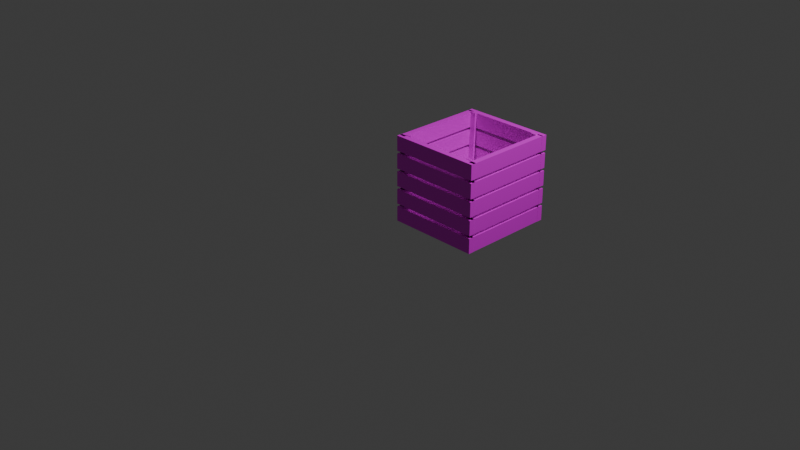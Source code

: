 # Source: compost_v1.blend  (saved by Blender 5.2.44; exported with 4.5.12 LTS)
import bpy
from mathutils import Matrix  # noqa: F401  (used for matrix-valued properties, if any)

bpy.ops.wm.read_factory_settings(use_empty=True)
scene = bpy.context.scene
scene.name = 'Scene'

# ---- collections
col_collection = bpy.data.collections.new('Collection'); scene.collection.children.link(col_collection)

# ---- images (referenced by path relative to the original .blend; pixels are not part of the script)
import os
ASSET_DIR = os.environ.get("B2B_ASSET_DIR", "")  # directory of the original .blend (textures are referenced by path, not embedded)
HERE = os.path.dirname(os.path.abspath(__file__))  # packed textures are extracted next to this script under _unpacked/

def load_image(name, relpath, width, height, colorspace="sRGB"):
    """Load a texture the original file referenced (path relative to the .blend, or extracted next to this script)."""
    p = next((c for c in (os.path.join(HERE, relpath), os.path.join(ASSET_DIR, relpath)) if relpath and os.path.exists(c)), "")
    if p:
        img = bpy.data.images.load(p, check_existing=True)
        img.name = name
    else:  # same state as the original file: an image datablock whose file is absent (Cycles renders it pink)
        img = bpy.data.images.new(name, width, height)
        img.source = "FILE"
        img.filepath = "//" + (relpath or name)
    img.colorspace_settings.name = colorspace
    return img
img_cube_base_color = load_image('Cube Base Color', 'compost Base Color.png', 1024, 1024, 'sRGB')

# ---- materials (node trees are filled in below, after node groups)
mat_material = bpy.data.materials.new('Material')

# ---- material node trees
mat_material.use_nodes = True; mat_material.node_tree.nodes.clear()
_N = mat_material.node_tree.nodes; _L = mat_material.node_tree.links
n0 = _N.new('ShaderNodeBsdfPrincipled'); n0.name = 'Principled BSDF'; n0.location = (-200, 100)
n0.inputs[10].default_value = 0.005
n1 = _N.new('ShaderNodeOutputMaterial'); n1.name = 'Material Output'; n1.location = (200, 100)
n2 = _N.new('ShaderNodeTexImage'); n2.name = 'Image Texture'; n2.location = (-490, 80)
n2.image = img_cube_base_color
_L.new(n0.outputs[0], n1.inputs[0])
_L.new(n2.outputs[0], n0.inputs[0])
n1.is_active_output = True

# ---- world
world_world = bpy.data.worlds.new('World'); scene.world = world_world
world_world.use_nodes = True; world_world.node_tree.nodes.clear()
_N = world_world.node_tree.nodes; _L = world_world.node_tree.links
n0 = _N.new('ShaderNodeOutputWorld'); n0.name = 'World Output'; n0.location = (200, 100)
n1 = _N.new('ShaderNodeBackground'); n1.name = 'Background'; n1.location = (-200, 100)
n1.inputs[0].default_value = (0.05088, 0.05088, 0.05088, 1.0)
_L.new(n1.outputs[0], n0.inputs[0])
n0.is_active_output = True
world_world.color = (0.05088, 0.05088, 0.05088)
world_world.sun_shadow_jitter_overblur = 0.0

# ---- cameras
cam_camera = bpy.data.cameras.new('Camera')
cam_camera.clip_end = 100.0
cam_camera.ortho_scale = 7.314

# ---- lights
light_light = bpy.data.lights.new('Light', 'POINT')
light_light.energy = 1000.0
light_light.shadow_soft_size = 0.1

# ---- meshes
me_cube_001 = bpy.data.meshes.new('Cube.001')
me_cube_001.from_pydata([(0.004299, -0.03093, 0.3743), (0.004299, -0.03093, 0.5348), (0.004299, 0.03093, 0.3743), (0.004299, 0.03093, 0.5348), (1.001, -0.03093, 0.3743), (1.001, -0.03093, 0.5348), (1.001, 0.03093, 0.3743), (1.001, 0.03093, 0.5348), (0.003535, -0.0307, 0.5646), (0.003535, -0.0307, 0.725), (0.003535, 0.03116, 0.5646), (0.003535, 0.03116, 0.725), (1.001, -0.0307, 0.5646), (1.001, -0.0307, 0.725), (1.001, 0.03116, 0.5646), (1.001, 0.03116, 0.725), (0.004299, -0.03093, -0.008682), (0.004299, -0.03093, 0.1517), (0.004299, 0.03093, -0.008682), (0.004299, 0.03093, 0.1517), (1.001, -0.03093, -0.008682), (1.001, -0.03093, 0.1517), (1.001, 0.03093, -0.008682), (1.001, 0.03093, 0.1517), (0.003535, -0.0307, 0.1815), (0.003535, -0.0307, 0.342), (0.003535, 0.03116, 0.1815), (0.003535, 0.03116, 0.342), (1.001, -0.0307, 0.1815), (1.001, -0.0307, 0.342), (1.001, 0.03116, 0.1815), (1.001, 0.03116, 0.342), (0.2813, -0.02406, 1.218), (0.502, -0.02383, 1.373), (0.004299, -0.03093, 0.7549), (0.004299, -0.03093, 0.9153), (0.004299, 0.03093, 0.7549), (0.004299, 0.03093, 0.9153), (1.001, -0.03093, 0.7549), (1.001, -0.03093, 0.9153), (1.001, 0.03093, 0.7549), (1.001, 0.03093, 0.9153), (0.2805, -0.02383, 1.025), (-0.006441, 0.9783, 0.3743), (-0.006441, 0.9783, 0.5348), (-0.006441, 1.04, 0.3743), (-0.006441, 1.04, 0.5348), (0.9906, 0.9783, 0.3743), (0.9906, 0.9783, 0.5348), (0.9906, 1.04, 0.3743), (0.9906, 1.04, 0.5348), (-0.007205, 0.9785, 0.5646), (-0.007205, 0.9785, 0.725), (-0.007205, 1.04, 0.5646), (-0.007205, 1.04, 0.725), (0.9898, 0.9785, 0.5646), (0.9898, 0.9785, 0.725), (0.9898, 1.04, 0.5646), (0.9898, 1.04, 0.725), (-0.006441, 0.9783, -0.008682), (-0.006441, 0.9783, 0.1517), (-0.006441, 1.04, -0.008682), (-0.006441, 1.04, 0.1517), (0.9906, 0.9783, -0.008682), (0.9906, 0.9783, 0.1517), (0.9906, 1.04, -0.008682), (0.9906, 1.04, 0.1517), (-0.007205, 0.9785, 0.1815), (-0.007205, 0.9785, 0.342), (-0.007205, 1.04, 0.1815), (-0.007205, 1.04, 0.342), (0.9898, 0.9785, 0.1815), (0.9898, 0.9785, 0.342), (0.9898, 1.04, 0.1815), (0.9898, 1.04, 0.342), (0.4921, 1.033, 1.182), (0.1196, 0.9776, 0.9204), (0.05714, 0.9772, 0.9204), (0.05728, 0.9537, 0.153), (0.879, 1.023, 1.408), (-0.006441, 0.9783, 0.7549), (-0.006441, 0.9783, 0.9153), (-0.006441, 1.04, 0.7549), (-0.006441, 1.04, 0.9153), (0.9906, 0.9783, 0.7549), (0.9906, 0.9783, 0.9153), (0.9906, 1.04, 0.7549), (0.9906, 1.04, 0.9153), (0.4913, 1.033, 0.9897), (0.9993, -0.001917, 0.3743), (0.9993, -0.001917, 0.5348), (0.9374, -0.00262, 0.3743), (0.9374, -0.00262, 0.5348), (0.988, 0.995, 0.3743), (0.988, 0.995, 0.5348), (0.9261, 0.9943, 0.3743), (0.9261, 0.9943, 0.5348), (0.9991, -0.002684, 0.5646), (0.9991, -0.002684, 0.725), (0.9372, -0.003387, 0.5646), (0.9372, -0.003387, 0.725), (0.9877, 0.9943, 0.5646), (0.9877, 0.9943, 0.725), (0.9259, 0.9936, 0.5646), (0.9259, 0.9936, 0.725), (0.9993, -0.001917, -0.008682), (0.9993, -0.001917, 0.1517), (0.9374, -0.00262, -0.008682), (0.9374, -0.00262, 0.1517), (0.988, 0.995, -0.008682), (0.988, 0.995, 0.1517), (0.9261, 0.9943, -0.008682), (0.9261, 0.9943, 0.1517), (0.9991, -0.002684, 0.1815), (0.9991, -0.002684, 0.342), (0.9372, -0.003387, 0.1815), (0.9372, -0.003387, 0.342), (0.9877, 0.9943, 0.1815), (0.9877, 0.9943, 0.342), (0.9259, 0.9936, 0.1815), (0.9259, 0.9936, 0.342), (0.9868, 0.4965, 1.182), (0.989, 0.2742, 1.408), (0.9993, -0.001917, 0.7549), (0.9993, -0.001917, 0.9153), (0.9374, -0.00262, 0.7549), (0.9374, -0.00262, 0.9153), (0.988, 0.995, 0.7549), (0.988, 0.995, 0.9153), (0.9261, 0.9943, 0.7549), (0.9261, 0.9943, 0.9153), (0.9865, 0.4957, 0.9897), (0.07004, 0.001497, 0.3743), (0.07004, 0.001497, 0.5348), (0.008177, 0.0007937, 0.3743), (0.008177, 0.0007937, 0.5348), (0.05871, 0.9985, 0.3743), (0.05871, 0.9985, 0.5348), (-0.003156, 0.9978, 0.3743), (-0.003156, 0.9978, 0.5348), (0.06982, 0.0007298, 0.5646), (0.06982, 0.0007298, 0.725), (0.007955, 2.667e-05, 0.5646), (0.007955, 2.667e-05, 0.725), (0.05848, 0.9977, 0.5646), (0.05848, 0.9977, 0.725), (-0.003377, 0.997, 0.5646), (-0.003377, 0.997, 0.725), (0.07004, 0.001497, -0.008682), (0.07004, 0.001497, 0.1517), (0.008177, 0.0007937, -0.008682), (0.008177, 0.0007937, 0.1517), (0.05871, 0.9985, -0.008682), (0.05871, 0.9985, 0.1517), (-0.003156, 0.9978, -0.008682), (-0.003156, 0.9978, 0.1517), (0.06982, 0.0007298, 0.1815), (0.06982, 0.0007298, 0.342), (0.007955, 2.667e-05, 0.1815), (0.007955, 2.667e-05, 0.342), (0.05848, 0.9977, 0.1815), (0.05848, 0.9977, 0.342), (-0.003377, 0.997, 0.1815), (-0.003377, 0.997, 0.342), (0.0119, 0.2778, 1.218), (0.1197, 0.954, 0.153), (0.03322, 0.4989, 1.408), (0.07004, 0.001497, 0.7549), (0.07004, 0.001497, 0.9153), (0.008177, 0.0007937, 0.7549), (0.008177, 0.0007937, 0.9153), (0.05871, 0.9985, 0.7549), (0.05871, 0.9985, 0.9153), (-0.003156, 0.9978, 0.7549), (-0.003156, 0.9978, 0.9153), (0.009162, 0.4986, 0.9897), (1.0, 1.0, 0.0), (0.0, 1.0, 0.0), (1.0, 0.002333, 0.0), (0.0, 0.002333, 0.0), (1.0, 0.002333, 0.0), (1.0, 1.0, 0.0), (0.0, 1.0, 0.0), (0.0, 0.002333, 0.0), (0.0435, 1.017, 0.1471), (0.0435, 1.017, 0.02734), (0.0435, 0.008974, 0.1471), (0.0435, 0.008974, 0.02734), (0.9539, 1.017, 0.1471), (0.9539, 1.017, 0.02734), (0.9539, 0.008974, 0.1471), (0.9539, 0.008974, 0.02734), (0.9391, 0.05623, -0.007486), (0.9391, 0.05623, 0.6166), (0.9391, 0.03267, -0.007486), (0.9391, 0.03267, 0.6166), (0.8766, 0.05623, -0.007486), (0.8766, 0.03267, -0.007486), (0.05729, 0.9526, 0.9212), (0.05743, 0.929, 0.1537), (0.1197, 0.9529, 0.9212), (0.1199, 0.9294, 0.1537), (1.327, 0.945, 0.4733), (0.9261, 0.9776, 0.9204), (0.8637, 0.9772, 0.9204), (0.8638, 0.9526, 0.9212), (0.9263, 0.9529, 0.9212), (0.864, 0.9285, 0.137), (0.9264, 0.9288, 0.137), (0.8638, 0.9532, 0.1362), (0.9263, 0.9535, 0.1362), (0.9261, 0.05721, 0.9204), (0.8637, 0.05684, 0.9204), (0.8638, 0.03216, 0.9212), (0.9263, 0.03253, 0.9212), (0.864, 0.008212, 0.1412), (0.9264, 0.008581, 0.1412), (0.8638, 0.03289, 0.1404), (0.9263, 0.03326, 0.1404), (0.1284, 0.05721, 0.9204), (0.06595, 0.05684, 0.9204), (0.0661, 0.03216, 0.9212), (0.1285, 0.03253, 0.9212), (0.06624, 0.008148, 0.1391), (0.1287, 0.008517, 0.1391), (0.06609, 0.03283, 0.1383), (0.1285, 0.0332, 0.1383)], [], [(0, 1, 3, 2), (2, 3, 7, 6), (6, 7, 5, 4), (4, 5, 1, 0), (2, 6, 4, 0), (7, 3, 1, 5), (8, 9, 11, 10), (10, 11, 15, 14), (14, 15, 13, 12), (12, 13, 9, 8), (10, 14, 12, 8), (15, 11, 9, 13), (16, 17, 19, 18), (18, 19, 23, 22), (22, 23, 21, 20), (20, 21, 17, 16), (18, 22, 20, 16), (23, 19, 17, 21), (24, 25, 27, 26), (26, 27, 31, 30), (30, 31, 29, 28), (28, 29, 25, 24), (26, 30, 28, 24), (31, 27, 25, 29), (34, 35, 37, 36), (36, 37, 41, 40), (40, 41, 39, 38), (38, 39, 35, 34), (36, 40, 38, 34), (41, 37, 35, 39), (43, 44, 46, 45), (45, 46, 50, 49), (49, 50, 48, 47), (47, 48, 44, 43), (45, 49, 47, 43), (50, 46, 44, 48), (51, 52, 54, 53), (53, 54, 58, 57), (57, 58, 56, 55), (55, 56, 52, 51), (53, 57, 55, 51), (58, 54, 52, 56), (59, 60, 62, 61), (61, 62, 66, 65), (65, 66, 64, 63), (63, 64, 60, 59), (61, 65, 63, 59), (66, 62, 60, 64), (67, 68, 70, 69), (69, 70, 74, 73), (73, 74, 72, 71), (71, 72, 68, 67), (69, 73, 71, 67), (74, 70, 68, 72), (76, 77, 198, 200), (80, 81, 83, 82), (82, 83, 87, 86), (86, 87, 85, 84), (84, 85, 81, 80), (82, 86, 84, 80), (87, 83, 81, 85), (89, 90, 92, 91), (91, 92, 96, 95), (95, 96, 94, 93), (93, 94, 90, 89), (91, 95, 93, 89), (96, 92, 90, 94), (97, 98, 100, 99), (99, 100, 104, 103), (103, 104, 102, 101), (101, 102, 98, 97), (99, 103, 101, 97), (104, 100, 98, 102), (105, 106, 108, 107), (107, 108, 112, 111), (111, 112, 110, 109), (109, 110, 106, 105), (107, 111, 109, 105), (112, 108, 106, 110), (113, 114, 116, 115), (115, 116, 120, 119), (119, 120, 118, 117), (117, 118, 114, 113), (115, 119, 117, 113), (120, 116, 114, 118), (123, 124, 126, 125), (125, 126, 130, 129), (129, 130, 128, 127), (127, 128, 124, 123), (125, 129, 127, 123), (130, 126, 124, 128), (132, 133, 135, 134), (134, 135, 139, 138), (138, 139, 137, 136), (136, 137, 133, 132), (134, 138, 136, 132), (139, 135, 133, 137), (140, 141, 143, 142), (142, 143, 147, 146), (146, 147, 145, 144), (144, 145, 141, 140), (142, 146, 144, 140), (147, 143, 141, 145), (148, 149, 151, 150), (150, 151, 155, 154), (154, 155, 153, 152), (152, 153, 149, 148), (150, 154, 152, 148), (155, 151, 149, 153), (156, 157, 159, 158), (158, 159, 163, 162), (162, 163, 161, 160), (160, 161, 157, 156), (158, 162, 160, 156), (163, 159, 157, 161), (200, 198, 199, 201), (167, 168, 170, 169), (169, 170, 174, 173), (173, 174, 172, 171), (171, 172, 168, 167), (169, 173, 171, 167), (174, 170, 168, 172), (177, 179, 183, 182), (178, 176, 181, 180), (176, 177, 182, 181), (179, 178, 180, 183), (184, 185, 187, 186), (186, 187, 191, 190), (190, 191, 189, 188), (188, 189, 185, 184), (186, 190, 188, 184), (191, 187, 185, 189), (192, 193, 195, 194), (194, 197, 196, 192), (165, 76, 200, 201), (78, 165, 201, 199), (77, 78, 199, 198), (76, 165, 78, 77), (203, 206, 205, 204), (210, 209, 207, 208), (204, 205, 207, 209), (205, 206, 208, 207), (206, 203, 210, 208), (203, 204, 209, 210), (211, 212, 213, 214), (218, 216, 215, 217), (211, 214, 216, 218), (212, 211, 218, 217), (213, 212, 217, 215), (214, 213, 215, 216), (219, 222, 221, 220), (226, 225, 223, 224), (220, 221, 223, 225), (221, 222, 224, 223), (222, 219, 226, 224), (219, 220, 225, 226)])
_uv = me_cube_001.uv_layers.new(name='UVMap')
_uv.uv.foreach_set('vector', [0.375, 0.0, 0.625, 0.0, 0.625, 0.25, 0.375, 0.25, 0.375, 0.25, 0.625, 0.25, 0.625, 0.5, 0.375, 0.5, 0.375, 0.5, 0.625, 0.5, 0.625, 0.75, 0.375, 0.75, 0.375, 0.75, 0.625, 0.75, 0.625, 1.0, 0.375, 1.0, 0.125, 0.5, 0.375, 0.5, 0.375, 0.75, 0.125, 0.75, 0.625, 0.5, 0.875, 0.5, 0.875, 0.75, 0.625, 0.75, 0.375, 0.0, 0.625, 0.0, 0.625, 0.25, 0.375, 0.25, 0.375, 0.25, 0.625, 0.25, 0.625, 0.5, 0.375, 0.5, 0.375, 0.5, 0.625, 0.5, 0.625, 0.75, 0.375, 0.75, 0.375, 0.75, 0.625, 0.75, 0.625, 1.0, 0.375, 1.0, 0.125, 0.5, 0.375, 0.5, 0.375, 0.75, 0.125, 0.75, 0.625, 0.5, 0.875, 0.5, 0.875, 0.75, 0.625, 0.75, 0.375, 0.0, 0.625, 0.0, 0.625, 0.25, 0.375, 0.25, 0.375, 0.25, 0.625, 0.25, 0.625, 0.5, 0.375, 0.5, 0.375, 0.5, 0.625, 0.5, 0.625, 0.75, 0.375, 0.75, 0.375, 0.75, 0.625, 0.75, 0.625, 1.0, 0.375, 1.0, 0.125, 0.5, 0.375, 0.5, 0.375, 0.75, 0.125, 0.75, 0.625, 0.5, 0.875, 0.5, 0.875, 0.75, 0.625, 0.75, 0.375, 0.0, 0.625, 0.0, 0.625, 0.25, 0.375, 0.25, 0.375, 0.25, 0.625, 0.25, 0.625, 0.5, 0.375, 0.5, 0.375, 0.5, 0.625, 0.5, 0.625, 0.75, 0.375, 0.75, 0.375, 0.75, 0.625, 0.75, 0.625, 1.0, 0.375, 1.0, 0.125, 0.5, 0.375, 0.5, 0.375, 0.75, 0.125, 0.75, 0.625, 0.5, 0.875, 0.5, 0.875, 0.75, 0.625, 0.75, 0.375, 0.0, 0.625, 0.0, 0.625, 0.25, 0.375, 0.25, 0.375, 0.25, 0.625, 0.25, 0.625, 0.5, 0.375, 0.5, 0.375, 0.5, 0.625, 0.5, 0.625, 0.75, 0.375, 0.75, 0.375, 0.75, 0.625, 0.75, 0.625, 1.0, 0.375, 1.0, 0.125, 0.5, 0.375, 0.5, 0.375, 0.75, 0.125, 0.75, 0.625, 0.5, 0.875, 0.5, 0.875, 0.75, 0.625, 0.75, 0.375, 0.0, 0.625, 0.0, 0.625, 0.25, 0.375, 0.25, 0.375, 0.25, 0.625, 0.25, 0.625, 0.5, 0.375, 0.5, 0.375, 0.5, 0.625, 0.5, 0.625, 0.75, 0.375, 0.75, 0.375, 0.75, 0.625, 0.75, 0.625, 1.0, 0.375, 1.0, 0.125, 0.5, 0.375, 0.5, 0.375, 0.75, 0.125, 0.75, 0.625, 0.5, 0.875, 0.5, 0.875, 0.75, 0.625, 0.75, 0.375, 0.0, 0.625, 0.0, 0.625, 0.25, 0.375, 0.25, 0.375, 0.25, 0.625, 0.25, 0.625, 0.5, 0.375, 0.5, 0.375, 0.5, 0.625, 0.5, 0.625, 0.75, 0.375, 0.75, 0.375, 0.75, 0.625, 0.75, 0.625, 1.0, 0.375, 1.0, 0.125, 0.5, 0.375, 0.5, 0.375, 0.75, 0.125, 0.75, 0.625, 0.5, 0.875, 0.5, 0.875, 0.75, 0.625, 0.75, 0.375, 0.0, 0.625, 0.0, 0.625, 0.25, 0.375, 0.25, 0.375, 0.25, 0.625, 0.25, 0.625, 0.5, 0.375, 0.5, 0.375, 0.5, 0.625, 0.5, 0.625, 0.75, 0.375, 0.75, 0.375, 0.75, 0.625, 0.75, 0.625, 1.0, 0.375, 1.0, 0.125, 0.5, 0.375, 0.5, 0.375, 0.75, 0.125, 0.75, 0.625, 0.5, 0.875, 0.5, 0.875, 0.75, 0.625, 0.75, 0.375, 0.0, 0.625, 0.0, 0.625, 0.25, 0.375, 0.25, 0.375, 0.25, 0.625, 0.25, 0.625, 0.5, 0.375, 0.5, 0.375, 0.5, 0.625, 0.5, 0.625, 0.75, 0.375, 0.75, 0.375, 0.75, 0.625, 0.75, 0.625, 1.0, 0.375, 1.0, 0.125, 0.5, 0.375, 0.5, 0.375, 0.75, 0.125, 0.75, 0.625, 0.5, 0.875, 0.5, 0.875, 0.75, 0.625, 0.75, 0.625, 0.5, 0.875, 0.5, 0.875, 0.5, 0.625, 0.5, 0.375, 0.0, 0.625, 0.0, 0.625, 0.25, 0.375, 0.25, 0.375, 0.25, 0.625, 0.25, 0.625, 0.5, 0.375, 0.5, 0.375, 0.5, 0.625, 0.5, 0.625, 0.75, 0.375, 0.75, 0.375, 0.75, 0.625, 0.75, 0.625, 1.0, 0.375, 1.0, 0.125, 0.5, 0.375, 0.5, 0.375, 0.75, 0.125, 0.75, 0.625, 0.5, 0.875, 0.5, 0.875, 0.75, 0.625, 0.75, 0.375, 0.0, 0.625, 0.0, 0.625, 0.25, 0.375, 0.25, 0.375, 0.25, 0.625, 0.25, 0.625, 0.5, 0.375, 0.5, 0.375, 0.5, 0.625, 0.5, 0.625, 0.75, 0.375, 0.75, 0.375, 0.75, 0.625, 0.75, 0.625, 1.0, 0.375, 1.0, 0.125, 0.5, 0.375, 0.5, 0.375, 0.75, 0.125, 0.75, 0.625, 0.5, 0.875, 0.5, 0.875, 0.75, 0.625, 0.75, 0.375, 0.0, 0.625, 0.0, 0.625, 0.25, 0.375, 0.25, 0.375, 0.25, 0.625, 0.25, 0.625, 0.5, 0.375, 0.5, 0.375, 0.5, 0.625, 0.5, 0.625, 0.75, 0.375, 0.75, 0.375, 0.75, 0.625, 0.75, 0.625, 1.0, 0.375, 1.0, 0.125, 0.5, 0.375, 0.5, 0.375, 0.75, 0.125, 0.75, 0.625, 0.5, 0.875, 0.5, 0.875, 0.75, 0.625, 0.75, 0.375, 0.0, 0.625, 0.0, 0.625, 0.25, 0.375, 0.25, 0.375, 0.25, 0.625, 0.25, 0.625, 0.5, 0.375, 0.5, 0.375, 0.5, 0.625, 0.5, 0.625, 0.75, 0.375, 0.75, 0.375, 0.75, 0.625, 0.75, 0.625, 1.0, 0.375, 1.0, 0.125, 0.5, 0.375, 0.5, 0.375, 0.75, 0.125, 0.75, 0.625, 0.5, 0.875, 0.5, 0.875, 0.75, 0.625, 0.75, 0.375, 0.0, 0.625, 0.0, 0.625, 0.25, 0.375, 0.25, 0.375, 0.25, 0.625, 0.25, 0.625, 0.5, 0.375, 0.5, 0.375, 0.5, 0.625, 0.5, 0.625, 0.75, 0.375, 0.75, 0.375, 0.75, 0.625, 0.75, 0.625, 1.0, 0.375, 1.0, 0.125, 0.5, 0.375, 0.5, 0.375, 0.75, 0.125, 0.75, 0.625, 0.5, 0.875, 0.5, 0.875, 0.75, 0.625, 0.75, 0.375, 0.0, 0.625, 0.0, 0.625, 0.25, 0.375, 0.25, 0.375, 0.25, 0.625, 0.25, 0.625, 0.5, 0.375, 0.5, 0.375, 0.5, 0.625, 0.5, 0.625, 0.75, 0.375, 0.75, 0.375, 0.75, 0.625, 0.75, 0.625, 1.0, 0.375, 1.0, 0.125, 0.5, 0.375, 0.5, 0.375, 0.75, 0.125, 0.75, 0.625, 0.5, 0.875, 0.5, 0.875, 0.75, 0.625, 0.75, 0.375, 0.0, 0.625, 0.0, 0.625, 0.25, 0.375, 0.25, 0.375, 0.25, 0.625, 0.25, 0.625, 0.5, 0.375, 0.5, 0.375, 0.5, 0.625, 0.5, 0.625, 0.75, 0.375, 0.75, 0.375, 0.75, 0.625, 0.75, 0.625, 1.0, 0.375, 1.0, 0.125, 0.5, 0.375, 0.5, 0.375, 0.75, 0.125, 0.75, 0.625, 0.5, 0.875, 0.5, 0.875, 0.75, 0.625, 0.75, 0.375, 0.0, 0.625, 0.0, 0.625, 0.25, 0.375, 0.25, 0.375, 0.25, 0.625, 0.25, 0.625, 0.5, 0.375, 0.5, 0.375, 0.5, 0.625, 0.5, 0.625, 0.75, 0.375, 0.75, 0.375, 0.75, 0.625, 0.75, 0.625, 1.0, 0.375, 1.0, 0.125, 0.5, 0.375, 0.5, 0.375, 0.75, 0.125, 0.75, 0.625, 0.5, 0.875, 0.5, 0.875, 0.75, 0.625, 0.75, 0.375, 0.0, 0.625, 0.0, 0.625, 0.25, 0.375, 0.25, 0.375, 0.25, 0.625, 0.25, 0.625, 0.5, 0.375, 0.5, 0.375, 0.5, 0.625, 0.5, 0.625, 0.75, 0.375, 0.75, 0.375, 0.75, 0.625, 0.75, 0.625, 1.0, 0.375, 1.0, 0.125, 0.5, 0.375, 0.5, 0.375, 0.75, 0.125, 0.75, 0.625, 0.5, 0.875, 0.5, 0.875, 0.75, 0.625, 0.75, 0.375, 0.0, 0.625, 0.0, 0.625, 0.25, 0.375, 0.25, 0.375, 0.25, 0.625, 0.25, 0.625, 0.5, 0.375, 0.5, 0.375, 0.5, 0.625, 0.5, 0.625, 0.75, 0.375, 0.75, 0.375, 0.75, 0.625, 0.75, 0.625, 1.0, 0.375, 1.0, 0.125, 0.5, 0.375, 0.5, 0.375, 0.75, 0.125, 0.75, 0.625, 0.5, 0.875, 0.5, 0.875, 0.75, 0.625, 0.75, 0.625, 0.5, 0.875, 0.5, 0.875, 0.75, 0.625, 0.75, 0.375, 0.0, 0.625, 0.0, 0.625, 0.25, 0.375, 0.25, 0.375, 0.25, 0.625, 0.25, 0.625, 0.5, 0.375, 0.5, 0.375, 0.5, 0.625, 0.5, 0.625, 0.75, 0.375, 0.75, 0.375, 0.75, 0.625, 0.75, 0.625, 1.0, 0.375, 1.0, 0.125, 0.5, 0.375, 0.5, 0.375, 0.75, 0.125, 0.75, 0.625, 0.5, 0.875, 0.5, 0.875, 0.75, 0.625, 0.75, 0.5, 1.0, 0.5, 0.5012, 0.5, 0.5012, 0.5, 1.0, 1.0, 0.5012, 1.0, 1.0, 1.0, 1.0, 1.0, 0.5012, 1.0, 1.0, 0.5, 1.0, 0.5, 1.0, 1.0, 1.0, 0.5, 0.5012, 1.0, 0.5012, 1.0, 0.5012, 0.5, 0.5012, 0.375, 0.0, 0.625, 0.0, 0.625, 0.25, 0.375, 0.25, 0.375, 0.25, 0.625, 0.25, 0.625, 0.5, 0.375, 0.5, 0.375, 0.5, 0.625, 0.5, 0.625, 0.75, 0.375, 0.75, 0.375, 0.75, 0.625, 0.75, 0.625, 1.0, 0.375, 1.0, 0.125, 0.5, 0.375, 0.5, 0.375, 0.75, 0.125, 0.75, 0.625, 0.5, 0.875, 0.5, 0.875, 0.75, 0.625, 0.75, 0.375, 0.0, 0.625, 0.0, 0.625, 0.25, 0.375, 0.25, 0.125, 0.5, 0.375, 0.5, 0.375, 0.75, 0.125, 0.75, 0.625, 0.75, 0.625, 0.5, 0.625, 0.5, 0.625, 0.75, 0.875, 0.75, 0.625, 0.75, 0.625, 0.75, 0.875, 0.75, 0.875, 0.5, 0.875, 0.75, 0.875, 0.75, 0.875, 0.5, 0.625, 0.5, 0.625, 0.75, 0.875, 0.75, 0.875, 0.5, 0.625, 0.5, 0.625, 0.5, 0.875, 0.5, 0.875, 0.5, 0.625, 0.5, 0.875, 0.5, 0.875, 0.5, 0.625, 0.5, 0.875, 0.5, 0.875, 0.5, 0.875, 0.5, 0.875, 0.5, 0.875, 0.5, 0.625, 0.5, 0.625, 0.5, 0.875, 0.5, 0.625, 0.5, 0.625, 0.5, 0.625, 0.5, 0.625, 0.5, 0.625, 0.5, 0.875, 0.5, 0.875, 0.5, 0.625, 0.5, 0.625, 0.5, 0.875, 0.5, 0.875, 0.5, 0.625, 0.5, 0.625, 0.5, 0.625, 0.5, 0.875, 0.5, 0.875, 0.5, 0.625, 0.5, 0.625, 0.5, 0.625, 0.5, 0.625, 0.5, 0.875, 0.5, 0.625, 0.5, 0.625, 0.5, 0.875, 0.5, 0.875, 0.5, 0.875, 0.5, 0.875, 0.5, 0.875, 0.5, 0.625, 0.5, 0.875, 0.5, 0.875, 0.5, 0.625, 0.5, 0.625, 0.5, 0.625, 0.5, 0.875, 0.5, 0.875, 0.5, 0.625, 0.5, 0.875, 0.5, 0.875, 0.5, 0.625, 0.5, 0.875, 0.5, 0.875, 0.5, 0.875, 0.5, 0.875, 0.5, 0.875, 0.5, 0.625, 0.5, 0.625, 0.5, 0.875, 0.5, 0.625, 0.5, 0.625, 0.5, 0.625, 0.5, 0.625, 0.5, 0.625, 0.5, 0.875, 0.5, 0.875, 0.5, 0.625, 0.5])
me_cube_001.materials.append(mat_material)
me_cube_001.update()

# ---- objects
ob_light = bpy.data.objects.new('Light', light_light)
ob_camera = bpy.data.objects.new('Camera', cam_camera)
ob_cube = bpy.data.objects.new('Cube', me_cube_001)

# ---- transforms, parenting, visibility, modifiers, constraints
ob_light.location = (4.076, 1.005, 5.904)
ob_light.rotation_euler = (0.6503, 0.05522, 1.866)
ob_light.lock_rotations_4d = False
ob_light.empty_display_type = 'ARROWS'
ob_light.color = (0.0, 0.0, 0.0, 0.0)
ob_light.lineart.crease_threshold = 0.0
ob_camera.location = (7.359, -6.926, 4.958)
ob_camera.rotation_euler = (1.109, 0.0, 0.8149)
ob_camera.lock_rotations_4d = False
ob_camera.empty_display_type = 'ARROWS'
ob_camera.color = (0.0, 0.0, 0.0, 0.0)
ob_camera.display_type = 'WIRE'
ob_camera.lineart.crease_threshold = 0.0
ob_cube.location = (0.0, 0.0, 0.0)

# ---- collection membership
col_collection.objects.link(ob_light)
col_collection.objects.link(ob_camera)
col_collection.objects.link(ob_cube)

# ---- scene / render settings (as saved in the file)
scene.camera = ob_camera
scene.frame_start = 1; scene.frame_end = 250; scene.frame_set(32)
scene.render.engine = 'BLENDER_EEVEE_NEXT'
scene.render.bake_bias = 0.0
scene.render.bake_samples = 0
scene.render.compositor_device = 'GPU'
scene.eevee.use_volume_custom_range = False
scene.eevee.fast_gi_thickness_near = 0.1
scene.eevee.fast_gi_thickness_far = 0.0
scene.eevee.ray_tracing_options.screen_trace_thickness = 0.1
bpy.context.view_layer.update()
